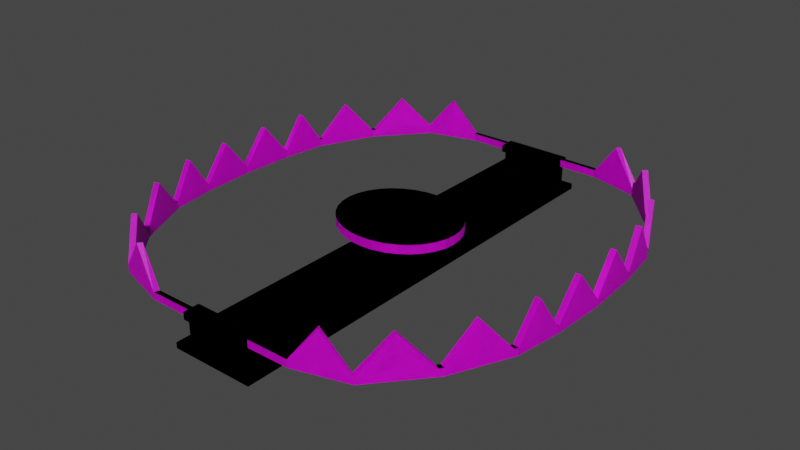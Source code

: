 # Source: trampa.blend  (saved by Blender 3.1.7; exported with 4.5.12 LTS)
import bpy
from mathutils import Matrix  # noqa: F401  (used for matrix-valued properties, if any)

bpy.ops.wm.read_factory_settings(use_empty=True)
scene = bpy.context.scene
scene.name = 'Scene'

# ---- collections
col_collection = bpy.data.collections.new('Collection'); scene.collection.children.link(col_collection)

# ---- images (referenced by path relative to the original .blend; pixels are not part of the script)
import os
ASSET_DIR = os.environ.get("B2B_ASSET_DIR", "")  # directory of the original .blend (textures are referenced by path, not embedded)
HERE = os.path.dirname(os.path.abspath(__file__))  # packed textures are extracted next to this script under _unpacked/

def load_image(name, relpath, width, height, colorspace="sRGB"):
    """Load a texture the original file referenced (path relative to the .blend, or extracted next to this script)."""
    p = next((c for c in (os.path.join(HERE, relpath), os.path.join(ASSET_DIR, relpath)) if relpath and os.path.exists(c)), "")
    if p:
        img = bpy.data.images.load(p, check_existing=True)
        img.name = name
    else:  # same state as the original file: an image datablock whose file is absent (Cycles renders it pink)
        img = bpy.data.images.new(name, width, height)
        img.source = "FILE"
        img.filepath = "//" + (relpath or name)
    img.colorspace_settings.name = colorspace
    return img
img_lh8ythvm_png = load_image('lH8yTHvm.png', 'lH8yTHvm.png', 1024, 1024, 'sRGB')

# ---- materials (node trees are filled in below, after node groups)
mat_material_001 = bpy.data.materials.new('Material.001')
mat_material_001.use_transparent_shadow = False

# ---- material node trees
mat_material_001.use_nodes = True; mat_material_001.node_tree.nodes.clear()
_N = mat_material_001.node_tree.nodes; _L = mat_material_001.node_tree.links
n0 = _N.new('ShaderNodeBsdfPrincipled'); n0.name = 'Principled BSDF'; n0.location = (10, 300)
n0.distribution = 'GGX'
n0.subsurface_method = 'RANDOM_WALK_SKIN'
n0.inputs[3].default_value = 1.45
n0.inputs[27].default_value = (0.0, 0.0, 0.0, 1.0)
n0.inputs[28].default_value = 1.0
n1 = _N.new('ShaderNodeOutputMaterial'); n1.name = 'Material Output'; n1.location = (300, 300)
n2 = _N.new('ShaderNodeTexImage'); n2.name = 'Image Texture'; n2.location = (-280, 280)
n2.image = img_lh8ythvm_png
n2.interpolation = 'Closest'
_L.new(n0.outputs[0], n1.inputs[0])
_L.new(n2.outputs[0], n0.inputs[0])
n1.is_active_output = True

# ---- world
world_world = bpy.data.worlds.new('World'); scene.world = world_world
world_world.use_nodes = True; world_world.node_tree.nodes.clear()
_N = world_world.node_tree.nodes; _L = world_world.node_tree.links
n0 = _N.new('ShaderNodeOutputWorld'); n0.name = 'World Output'; n0.location = (300, 300)
n1 = _N.new('ShaderNodeBackground'); n1.name = 'Background'; n1.location = (10, 300)
n1.inputs[0].default_value = (0.05088, 0.05088, 0.05088, 1.0)
_L.new(n1.outputs[0], n0.inputs[0])
n0.is_active_output = True
world_world.color = (0.05088, 0.05088, 0.05088)
world_world.use_sun_shadow = False
world_world.sun_shadow_jitter_overblur = 0.0

# ---- meshes
me_cube_001 = bpy.data.meshes.new('Cube.001')
me_cube_001.from_pydata([(1.0, 1.0, -1.0), (1.0, 1.0, 1.0), (1.0, 0.9615, -1.0), (1.0, 0.9615, 1.0), (1.0, 0.9395, -1.0), (1.0, 0.9395, 1.0), (0.8238, 1.0, 1.0), (0.8238, 0.9615, 1.0), (0.8238, 0.9395, 1.0), (0.8238, 1.0, -1.0), (0.8238, 0.9615, -1.0), (0.8238, 0.9395, -1.0), (0.8238, 0.9615, 8.777), (0.8238, 0.9395, 8.777), (0.8238, 0.9615, 11.38), (0.8238, 0.9395, 11.38), (0.2826, 1.0, -1.0), (0.2826, 0.9615, -1.0), (0.2826, 0.9395, -1.0), (0.2826, 1.0, 1.0), (0.2826, 0.9615, 1.0), (0.2826, 0.9395, 1.0), (0.2826, 0.9615, 8.777), (0.2826, 0.9395, 8.777), (0.2826, 0.9615, 11.38), (0.2826, 0.9395, 11.38), (0.0, 0.2367, 11.54), (0.0, 0.2367, 11.38), (0.2913, 0.2322, 11.54), (0.2913, 0.2322, 11.38), (0.5713, 0.2187, 11.54), (0.5713, 0.2187, 11.38), (0.8294, 0.1968, 11.54), (0.8294, 0.1968, 11.38), (1.056, 0.1674, 11.54), (1.056, 0.1674, 11.38), (1.241, 0.1315, 11.54), (1.241, 0.1315, 11.38), (1.379, 0.0906, 11.54), (1.379, 0.0906, 11.38), (1.464, 0.04619, 11.54), (1.464, 0.04619, 11.38), (1.493, 0.0, 11.54), (1.493, 0.0, 11.38), (0.8238, 0.9395, 8.282), (0.8238, 0.9615, 8.282), (0.2826, 0.9615, 8.282), (0.2826, 0.9395, 8.282), (0.0, 1.0, -1.0), (0.0, 0.9615, -1.0), (0.0, 0.9395, -1.0), (0.0, 1.0, 1.0), (0.0, 0.9615, 1.0), (0.0, 0.9395, 1.0), (0.0, 0.9615, 8.777), (0.0, 0.9395, 8.777), (0.0, 0.9615, 11.38), (0.0, 0.9395, 11.38), (0.0, 0.9395, 8.282), (0.0, 0.9615, 8.282), (1.0, 0.0, 1.0), (1.0, 0.0, -1.0), (0.8238, 0.0, 1.0), (0.8238, 0.0, -1.0), (0.2826, 0.0, -1.0), (0.2826, 0.0, 1.0), (0.2826, 0.0, 8.777), (0.2826, 0.0, 11.38), (0.2913, 0.2322, 11.39), (0.0, 0.0, 11.38), (0.0, 0.0, 8.777), (0.0, 0.0, 1.0), (0.0, 0.0, -1.0), (1.84, 0.961, 8.777), (1.797, 0.94, 8.777), (1.84, 0.961, 11.38), (1.797, 0.94, 11.38), (3.111, 0.894, 8.777), (3.001, 0.8807, 8.777), (3.111, 0.894, 11.38), (3.001, 0.8807, 11.38), (4.081, 0.6912, 8.777), (3.97, 0.6779, 8.777), (4.081, 0.6912, 11.38), (3.97, 0.6779, 11.38), (4.155, 0.6751, 8.777), (4.026, 0.6668, 8.777), (4.155, 0.6751, 11.38), (4.026, 0.6668, 11.38), (4.744, 0.4459, 8.777), (4.615, 0.4376, 8.777), (4.744, 0.4459, 11.38), (4.615, 0.4376, 11.38), (4.783, 0.4297, 8.777), (4.645, 0.4269, 8.777), (4.783, 0.4297, 11.38), (4.645, 0.4269, 11.38), (4.934, 0.2386, 8.777), (4.796, 0.2358, 8.777), (4.934, 0.2386, 11.38), (4.796, 0.2358, 11.38), (4.939, 0.232, 8.777), (4.8, 0.2312, 8.777), (4.939, 0.232, 11.38), (4.8, 0.2312, 11.38), (4.996, 0.0, 8.777), (4.857, 0.0, 8.777), (4.996, 0.0, 11.38), (4.857, 0.0, 11.38), (4.859, 0.3331, 23.06), (4.859, 0.3331, 8.777), (4.721, 0.3304, 8.777), (4.721, 0.3304, 23.06), (4.321, 0.5522, 8.777), (4.321, 0.5522, 23.06), (4.449, 0.5605, 23.06), (4.449, 0.5605, 8.777), (4.829, 0.1156, 8.777), (4.829, 0.1156, 23.06), (4.967, 0.116, 23.06), (4.967, 0.116, 8.777), (3.485, 0.7793, 23.06), (3.596, 0.7926, 23.06), (3.596, 0.7926, 8.777), (3.485, 0.7793, 8.777), (2.469, 0.9278, 23.06), (2.469, 0.9278, 8.777), (2.393, 0.9107, 8.777), (2.393, 0.9107, 23.06), (0.2826, 0.9813, 8.777), (0.8238, 0.9813, 8.777), (0.2826, 0.9813, 11.38), (0.8238, 0.9813, 11.38), (0.0, 0.9813, 8.777), (0.0, 0.9813, 11.38), (0.2826, 0.9122, 8.777), (0.8238, 0.9122, 8.777), (0.2826, 0.9122, 11.38), (0.8238, 0.9122, 11.38), (0.0, 0.9615, 10.54), (0.2826, 0.9615, 10.54), (0.0, 0.9395, 10.54), (0.2826, 0.9395, 10.54), (0.4744, 1.0, 1.0), (0.4744, 0.9615, 1.0), (0.4744, 0.9395, 1.0), (0.4744, 0.9615, 8.777), (0.4744, 0.9395, 8.777), (0.4744, 0.9615, 11.38), (0.4744, 0.9395, 11.38), (0.4744, 1.0, -1.0), (0.4744, 0.9615, -1.0), (0.4744, 0.9395, -1.0), (0.4744, 0.9615, 8.282), (0.4744, 0.9395, 8.282), (0.4744, 0.9122, 8.777), (0.4744, 0.0, -1.0), (0.4744, 0.0, 1.0), (0.4744, 0.9813, 8.777), (0.4744, 0.9813, 11.38), (0.4744, 0.9122, 11.38), (0.3748, 1.0, -1.0), (0.3748, 0.9615, -1.0), (0.3748, 0.9395, -1.0), (0.3748, 0.9395, 8.282), (0.3748, 0.0, -1.0), (0.3748, 1.0, 1.0), (0.3748, 0.9615, 1.0), (0.3748, 0.9395, 1.0), (0.3748, 0.9615, 8.777), (0.3748, 0.9395, 8.777), (0.3748, 0.9615, 11.38), (0.3748, 0.9395, 11.38), (0.3748, 0.9615, 8.282), (0.3748, 0.9122, 8.777), (0.3748, 0.0, 1.0), (0.3748, 0.9813, 8.777), (0.3748, 0.9813, 11.38), (0.3748, 0.9122, 11.38), (0.8238, 0.9615, 9.587), (0.8238, 0.9615, 10.45), (0.8238, 0.9395, 10.45), (0.8238, 0.9395, 9.587), (0.2826, 0.9395, 9.587), (0.2826, 0.9395, 10.45), (0.2826, 0.0, 10.45), (0.2826, 0.0, 9.587), (1.84, 0.961, 9.587), (1.84, 0.961, 10.45), (1.797, 0.94, 10.45), (1.797, 0.94, 9.587), (3.111, 0.894, 9.587), (3.111, 0.894, 10.45), (3.001, 0.8807, 10.45), (3.001, 0.8807, 9.587), (4.081, 0.6912, 9.587), (4.081, 0.6912, 10.45), (3.97, 0.6779, 10.45), (3.97, 0.6779, 9.587), (4.155, 0.6751, 9.587), (4.155, 0.6751, 10.45), (4.026, 0.6668, 10.45), (4.026, 0.6668, 9.587), (4.744, 0.4459, 9.587), (4.744, 0.4459, 10.45), (4.615, 0.4376, 10.45), (4.615, 0.4376, 9.587), (4.783, 0.4297, 9.587), (4.783, 0.4297, 10.45), (4.645, 0.4269, 10.45), (4.645, 0.4269, 9.587), (4.934, 0.2386, 9.587), (4.934, 0.2386, 10.45), (4.796, 0.2358, 10.45), (4.796, 0.2358, 9.587), (4.939, 0.232, 9.587), (4.939, 0.232, 10.45), (4.8, 0.2312, 10.45), (4.8, 0.2312, 9.587), (4.996, 0.0, 9.587), (4.996, 0.0, 10.45), (4.857, 0.0, 10.45), (4.857, 0.0, 9.587), (4.721, 0.3304, 13.22), (4.721, 0.3304, 17.98), (4.859, 0.3331, 17.98), (4.859, 0.3331, 13.22), (4.449, 0.5605, 17.98), (4.449, 0.5605, 13.22), (4.321, 0.5522, 13.22), (4.321, 0.5522, 17.98), (4.967, 0.116, 17.98), (4.967, 0.116, 13.22), (4.829, 0.1156, 13.22), (4.829, 0.1156, 17.98), (3.485, 0.7793, 13.22), (3.485, 0.7793, 17.98), (3.596, 0.7926, 17.98), (3.596, 0.7926, 13.22), (2.393, 0.9107, 13.22), (2.393, 0.9107, 17.98), (2.469, 0.9278, 17.98), (2.469, 0.9278, 13.22), (0.8238, 0.9813, 9.587), (0.8238, 0.9813, 10.45), (0.2826, 0.9813, 9.587), (0.2826, 0.9813, 10.45), (0.0, 0.9813, 9.587), (0.0, 0.9813, 10.45), (0.8238, 0.9122, 10.45), (0.8238, 0.9122, 9.587), (0.2826, 0.9122, 9.587), (0.2826, 0.9122, 10.45), (0.4744, 0.9122, 9.587), (0.4744, 0.9122, 10.45), (0.4744, 0.9813, 9.587), (0.4744, 0.9813, 10.45), (0.3748, 0.9122, 9.587), (0.3748, 0.9122, 10.45), (0.3748, 0.9813, 9.587), (0.3748, 0.9813, 10.45), (0.2826, 0.9913, 9.587), (0.2826, 0.9913, 10.45), (0.3748, 0.9913, 9.587), (0.3748, 0.9913, 10.45), (0.2826, 0.9975, 9.587), (0.2826, 0.9975, 10.45), (0.3748, 0.9975, 9.587), (0.3748, 0.9975, 10.45), (0.0, 0.2367, 14.52), (0.2913, 0.2322, 14.52), (0.5713, 0.2187, 14.52), (0.8294, 0.1968, 14.52), (1.056, 0.1674, 14.52), (1.241, 0.1315, 14.52), (1.379, 0.0906, 14.52), (1.464, 0.04619, 14.52), (1.493, 0.0, 14.52), (0.0, 0.0, 14.52), (0.0, 0.2367, 11.39), (0.5713, 0.2187, 11.39), (0.8294, 0.1968, 11.39), (1.056, 0.1674, 11.39), (1.241, 0.1315, 11.39), (1.379, 0.0906, 11.39), (1.464, 0.04619, 11.39), (1.493, 0.0, 11.39), (0.0, 0.0, 11.39)], [], [(9, 6, 1, 0), (9, 0, 2, 10), (0, 1, 3, 2), (10, 2, 4, 11), (2, 3, 5, 4), (154, 44, 13, 147), (1, 6, 7, 3), (3, 7, 8, 5), (151, 10, 11, 152), (150, 9, 10, 151), (150, 143, 6, 9), (181, 15, 138, 249), (182, 13, 74, 190), (44, 45, 12, 13), (56, 24, 131, 134), (171, 24, 25, 172), (173, 46, 22, 169), (48, 51, 19, 16), (48, 16, 17, 49), (49, 17, 18, 50), (166, 19, 20, 167), (58, 47, 23, 55), (26, 27, 29, 28), (28, 29, 31, 30), (30, 31, 33, 32), (32, 33, 35, 34), (34, 35, 37, 36), (36, 37, 39, 38), (38, 39, 41, 40), (40, 41, 43, 42), (53, 21, 47, 58), (167, 20, 46, 173), (8, 7, 45, 44), (145, 8, 44, 154), (24, 56, 139, 140), (169, 22, 129, 176), (46, 59, 54, 22), (20, 52, 59, 46), (19, 51, 52, 20), (35, 33, 281, 282), (28, 30, 271, 270), (25, 57, 69, 67), (55, 23, 66, 70), (184, 25, 67, 185), (21, 53, 71, 65), (50, 18, 64, 72), (152, 11, 63, 156), (168, 21, 65, 175), (11, 4, 61, 63), (4, 5, 60, 61), (5, 8, 62, 60), (241, 125, 79, 192), (14, 15, 76, 75), (180, 14, 75, 188), (13, 12, 73, 74), (122, 121, 84, 83), (127, 126, 77, 78), (239, 127, 78, 194), (125, 128, 80, 79), (196, 83, 87, 200), (237, 122, 83, 196), (124, 123, 81, 82), (235, 124, 82, 198), (229, 113, 90, 206), (82, 81, 85, 86), (198, 82, 86, 202), (83, 84, 88, 87), (204, 91, 95, 208), (115, 114, 92, 91), (227, 115, 91, 204), (113, 116, 89, 90), (225, 109, 99, 212), (90, 89, 93, 94), (206, 90, 94, 210), (91, 92, 96, 95), (214, 98, 102, 218), (111, 110, 97, 98), (223, 111, 98, 214), (109, 112, 100, 99), (233, 117, 106, 222), (99, 100, 104, 103), (212, 99, 103, 216), (98, 97, 101, 102), (221, 220, 107, 108), (119, 118, 108, 107), (231, 119, 107, 220), (117, 120, 105, 106), (95, 96, 112, 109), (210, 94, 111, 223), (94, 93, 110, 111), (208, 95, 109, 225), (86, 85, 116, 113), (200, 87, 115, 227), (87, 88, 114, 115), (202, 86, 113, 229), (102, 101, 120, 117), (216, 103, 119, 231), (103, 104, 118, 119), (218, 102, 117, 233), (194, 78, 124, 235), (78, 77, 123, 124), (192, 79, 122, 237), (79, 80, 121, 122), (75, 76, 128, 125), (190, 74, 127, 239), (74, 73, 126, 127), (188, 75, 125, 241), (260, 246, 131, 177), (246, 248, 134, 131), (148, 14, 132, 159), (22, 54, 133, 129), (179, 12, 130, 243), (254, 249, 138, 160), (147, 13, 136, 155), (183, 23, 135, 251), (172, 25, 137, 178), (140, 139, 141, 142), (25, 24, 140, 142), (57, 25, 142, 141), (15, 149, 160, 138), (170, 147, 155, 174), (258, 254, 160, 178), (171, 148, 159, 177), (244, 256, 159, 132), (8, 145, 157, 62), (163, 152, 156, 165), (12, 146, 158, 130), (168, 145, 154, 164), (7, 144, 153, 45), (6, 143, 144, 7), (45, 153, 146, 12), (14, 148, 149, 15), (161, 166, 143, 150), (161, 150, 151, 162), (162, 151, 152, 163), (164, 154, 147, 170), (47, 164, 170, 23), (17, 162, 163, 18), (16, 161, 162, 17), (16, 19, 166, 161), (21, 168, 164, 47), (18, 163, 165, 64), (24, 171, 177, 131), (252, 258, 178, 137), (23, 170, 174, 135), (149, 172, 178, 160), (256, 260, 177, 159), (145, 168, 175, 157), (146, 169, 176, 158), (144, 167, 173, 153), (143, 166, 167, 144), (153, 173, 169, 146), (148, 171, 172, 149), (158, 176, 259, 255), (255, 259, 260, 256), (135, 174, 257, 251), (251, 257, 258, 252), (130, 158, 255, 243), (243, 255, 256, 244), (174, 155, 253, 257), (257, 253, 254, 258), (25, 184, 252, 137), (184, 183, 251, 252), (155, 136, 250, 253), (253, 250, 249, 254), (14, 180, 244, 132), (180, 179, 243, 244), (129, 133, 247, 245), (245, 247, 248, 246), (176, 129, 245, 259), (259, 245, 261, 263), (73, 187, 242, 126), (187, 188, 241, 242), (76, 189, 240, 128), (189, 190, 239, 240), (77, 191, 238, 123), (191, 192, 237, 238), (80, 193, 236, 121), (193, 194, 235, 236), (104, 217, 234, 118), (217, 218, 233, 234), (101, 215, 232, 120), (215, 216, 231, 232), (88, 201, 230, 114), (201, 202, 229, 230), (85, 199, 228, 116), (199, 200, 227, 228), (93, 207, 226, 110), (207, 208, 225, 226), (96, 209, 224, 112), (209, 210, 223, 224), (120, 232, 219, 105), (232, 231, 220, 219), (106, 105, 219, 222), (222, 219, 220, 221), (97, 211, 215, 101), (211, 212, 216, 215), (118, 234, 221, 108), (234, 233, 222, 221), (112, 224, 213, 100), (224, 223, 214, 213), (100, 213, 217, 104), (213, 214, 218, 217), (92, 205, 209, 96), (205, 206, 210, 209), (110, 226, 211, 97), (226, 225, 212, 211), (116, 228, 203, 89), (228, 227, 204, 203), (89, 203, 207, 93), (203, 204, 208, 207), (84, 197, 201, 88), (197, 198, 202, 201), (114, 230, 205, 92), (230, 229, 206, 205), (121, 236, 197, 84), (236, 235, 198, 197), (123, 238, 195, 81), (238, 237, 196, 195), (81, 195, 199, 85), (195, 196, 200, 199), (128, 240, 193, 80), (240, 239, 194, 193), (12, 179, 187, 73), (179, 180, 188, 187), (126, 242, 191, 77), (242, 241, 192, 191), (23, 183, 186, 66), (183, 184, 185, 186), (15, 181, 189, 76), (181, 182, 190, 189), (13, 182, 250, 136), (182, 181, 249, 250), (263, 261, 265, 267), (260, 259, 263, 264), (246, 260, 264, 262), (245, 246, 262, 261), (267, 265, 266, 268), (261, 262, 266, 265), (262, 264, 268, 266), (264, 263, 267, 268), (269, 270, 271, 272, 273, 274, 275, 276, 277, 278), (40, 42, 277, 276), (38, 40, 276, 275), (36, 38, 275, 274), (34, 36, 274, 273), (32, 34, 273, 272), (26, 28, 270, 269), (30, 32, 272, 271), (68, 279, 287, 286, 285, 284, 283, 282, 281, 280), (29, 27, 279, 68), (33, 31, 280, 281), (31, 29, 68, 280), (43, 41, 285, 286), (41, 39, 284, 285), (39, 37, 283, 284), (37, 35, 282, 283)])
_uv = me_cube_001.uv_layers.new(name='UVMap')
_uv.uv.foreach_set('vector', [0.308, 0.9431, 0.3026, 0.9431, 0.3026, 0.9426, 0.308, 0.9426, 0.3084, 0.9426, 0.308, 0.9426, 0.308, 0.9425, 0.3084, 0.9425, 0.308, 0.9426, 0.3026, 0.9426, 0.3026, 0.9425, 0.308, 0.9425, 0.3084, 0.9425, 0.308, 0.9425, 0.308, 0.9425, 0.3084, 0.9425, 0.308, 0.9425, 0.3026, 0.9425, 0.3026, 0.9425, 0.308, 0.9425, 0.3012, 0.9425, 0.3022, 0.9425, 0.3022, 0.9425, 0.3012, 0.9425, 0.3026, 0.9426, 0.3022, 0.9426, 0.3022, 0.9425, 0.3026, 0.9425, 0.3026, 0.9425, 0.3022, 0.9425, 0.3022, 0.9425, 0.3026, 0.9425, 0.3093, 0.9425, 0.3084, 0.9425, 0.3084, 0.9425, 0.3093, 0.9425, 0.3093, 0.9426, 0.3084, 0.9426, 0.3084, 0.9425, 0.3093, 0.9425, 0.308, 0.944, 0.3026, 0.944, 0.3026, 0.9431, 0.308, 0.9431, 0.3022, 0.9425, 0.3022, 0.9425, 0.3022, 0.9425, 0.3022, 0.9425, 0.3022, 0.9425, 0.3022, 0.9425, 0.3022, 0.9425, 0.3022, 0.9425, 0.3022, 0.9425, 0.3022, 0.9425, 0.3022, 0.9425, 0.3022, 0.9425, 0.3, 0.9425, 0.3007, 0.9425, 0.3007, 0.9425, 0.3, 0.9425, 0.301, 0.9425, 0.3007, 0.9425, 0.3007, 0.9425, 0.301, 0.9425, 0.301, 0.9425, 0.3007, 0.9425, 0.3007, 0.9425, 0.301, 0.9425, 0.308, 0.9453, 0.3026, 0.9453, 0.3026, 0.9445, 0.308, 0.9445, 0.3106, 0.9426, 0.3099, 0.9426, 0.3099, 0.9425, 0.3106, 0.9425, 0.3106, 0.9425, 0.3099, 0.9425, 0.3099, 0.9425, 0.3106, 0.9425, 0.301, 0.9426, 0.3007, 0.9426, 0.3007, 0.9425, 0.301, 0.9425, 0.3, 0.9425, 0.3007, 0.9425, 0.3007, 0.9425, 0.3, 0.9425, 0.2947, 0.9426, 0.2947, 0.932, 0.2953, 0.932, 0.2953, 0.9426, 0.2953, 0.9426, 0.2953, 0.932, 0.296, 0.932, 0.296, 0.9426, 0.296, 0.9426, 0.296, 0.932, 0.2967, 0.932, 0.2967, 0.9426, 0.2967, 0.9426, 0.2967, 0.932, 0.2973, 0.932, 0.2973, 0.9426, 0.2973, 0.9426, 0.2973, 0.932, 0.298, 0.932, 0.298, 0.9426, 0.298, 0.9426, 0.298, 0.932, 0.2987, 0.932, 0.2987, 0.9426, 0.2987, 0.9426, 0.2987, 0.932, 0.2993, 0.932, 0.2993, 0.9426, 0.2993, 0.9426, 0.2993, 0.932, 0.3, 0.932, 0.3, 0.9426, 0.3, 0.9425, 0.3007, 0.9425, 0.3007, 0.9425, 0.3, 0.9425, 0.301, 0.9425, 0.3007, 0.9425, 0.3007, 0.9425, 0.301, 0.9425, 0.3022, 0.9425, 0.3022, 0.9425, 0.3022, 0.9425, 0.3022, 0.9425, 0.3012, 0.9425, 0.3022, 0.9425, 0.3022, 0.9425, 0.3012, 0.9425, 0.3007, 0.9425, 0.3, 0.9425, 0.3, 0.9425, 0.3007, 0.9425, 0.301, 0.9425, 0.3007, 0.9425, 0.3007, 0.9425, 0.301, 0.9425, 0.3007, 0.9425, 0.3, 0.9425, 0.3, 0.9425, 0.3007, 0.9425, 0.3007, 0.9425, 0.3, 0.9425, 0.3, 0.9425, 0.3007, 0.9425, 0.3007, 0.9426, 0.3, 0.9426, 0.3, 0.9425, 0.3007, 0.9425, 0.2973, 0.932, 0.2967, 0.932, 0.2967, 0.932, 0.2973, 0.932, 0.2953, 0.9426, 0.296, 0.9426, 0.296, 0.9426, 0.2953, 0.9426, 0.3007, 0.9425, 0.3, 0.9425, 0.3, 0.9425, 0.3007, 0.9425, 0.3, 0.9425, 0.3007, 0.9425, 0.3007, 0.9425, 0.3, 0.9425, 0.3007, 0.9425, 0.3007, 0.9425, 0.3007, 0.9425, 0.3007, 0.9425, 0.3007, 0.9425, 0.3, 0.9425, 0.3, 0.94, 0.3007, 0.94, 0.3106, 0.9425, 0.3099, 0.9425, 0.3099, 0.94, 0.3106, 0.94, 0.3093, 0.9425, 0.3084, 0.9425, 0.3084, 0.94, 0.3093, 0.94, 0.301, 0.9425, 0.3007, 0.9425, 0.3007, 0.94, 0.301, 0.94, 0.3084, 0.9425, 0.308, 0.9425, 0.308, 0.94, 0.3084, 0.94, 0.308, 0.9425, 0.3026, 0.9425, 0.3026, 0.94, 0.308, 0.94, 0.3026, 0.9425, 0.3022, 0.9425, 0.3022, 0.94, 0.3026, 0.94, 0.3022, 0.9425, 0.3022, 0.9425, 0.3022, 0.9425, 0.3022, 0.9425, 0.3022, 0.9425, 0.3022, 0.9425, 0.3022, 0.9425, 0.3022, 0.9425, 0.3022, 0.9425, 0.3022, 0.9425, 0.3022, 0.9425, 0.3022, 0.9425, 0.3022, 0.9425, 0.3022, 0.9425, 0.3022, 0.9425, 0.3022, 0.9425, 0.3022, 0.9425, 0.3022, 0.9425, 0.3022, 0.9425, 0.3022, 0.9425, 0.3022, 0.9425, 0.3022, 0.9425, 0.3022, 0.9425, 0.3022, 0.9425, 0.3022, 0.9425, 0.3022, 0.9425, 0.3022, 0.9425, 0.3022, 0.9425, 0.3022, 0.9425, 0.3022, 0.9425, 0.3022, 0.9425, 0.3022, 0.9425, 0.3022, 0.9425, 0.3022, 0.9425, 0.3022, 0.9425, 0.3022, 0.9425, 0.3022, 0.9425, 0.3022, 0.9425, 0.3022, 0.9425, 0.3022, 0.9425, 0.3022, 0.9425, 0.3022, 0.9425, 0.3022, 0.9425, 0.3022, 0.9425, 0.3022, 0.9425, 0.3022, 0.9425, 0.3022, 0.9425, 0.3022, 0.9425, 0.3022, 0.9425, 0.3022, 0.9425, 0.3022, 0.9425, 0.3022, 0.9425, 0.3022, 0.9425, 0.3022, 0.9425, 0.3022, 0.9425, 0.3022, 0.9425, 0.3022, 0.9425, 0.3022, 0.9425, 0.3022, 0.9425, 0.3022, 0.9425, 0.3022, 0.9425, 0.3022, 0.9425, 0.3022, 0.9425, 0.3022, 0.9425, 0.3022, 0.9425, 0.3022, 0.9425, 0.3022, 0.9425, 0.3022, 0.9425, 0.3022, 0.9425, 0.3022, 0.9425, 0.3022, 0.9425, 0.3022, 0.9425, 0.3022, 0.9425, 0.3022, 0.9425, 0.3022, 0.9425, 0.3022, 0.9425, 0.3022, 0.9425, 0.3022, 0.9425, 0.3022, 0.9425, 0.3022, 0.9425, 0.3022, 0.9425, 0.3022, 0.9425, 0.3022, 0.9425, 0.3022, 0.9425, 0.3022, 0.9425, 0.3022, 0.9425, 0.3022, 0.9425, 0.3022, 0.9425, 0.3022, 0.9425, 0.3022, 0.9425, 0.3022, 0.9425, 0.3022, 0.9425, 0.3022, 0.9425, 0.3022, 0.9425, 0.3022, 0.9425, 0.3022, 0.9425, 0.3022, 0.9425, 0.3022, 0.9425, 0.3022, 0.9425, 0.3022, 0.9425, 0.3022, 0.9425, 0.3022, 0.9425, 0.3022, 0.9425, 0.3022, 0.9425, 0.3022, 0.9425, 0.3022, 0.9425, 0.3022, 0.9425, 0.3022, 0.9425, 0.3022, 0.9425, 0.3022, 0.9425, 0.3022, 0.9425, 0.3022, 0.9425, 0.3022, 0.9425, 0.3022, 0.9425, 0.3022, 0.9425, 0.3022, 0.9425, 0.3022, 0.9425, 0.3022, 0.9425, 0.3022, 0.9425, 0.3022, 0.9425, 0.3022, 0.9425, 0.3022, 0.9425, 0.3022, 0.9425, 0.3022, 0.9425, 0.3022, 0.9425, 0.3022, 0.9425, 0.3022, 0.9425, 0.3022, 0.9425, 0.3022, 0.9425, 0.3022, 0.9425, 0.3022, 0.9425, 0.3022, 0.9425, 0.3022, 0.9425, 0.3022, 0.9425, 0.3022, 0.9425, 0.3022, 0.9425, 0.3022, 0.9425, 0.3022, 0.9425, 0.3022, 0.9425, 0.3022, 0.9425, 0.3022, 0.9425, 0.3022, 0.9425, 0.3022, 0.9425, 0.3022, 0.9425, 0.3022, 0.9425, 0.3022, 0.9425, 0.3022, 0.9425, 0.3022, 0.9425, 0.3022, 0.9425, 0.3022, 0.9425, 0.3022, 0.9425, 0.3022, 0.9425, 0.3022, 0.9425, 0.3022, 0.9425, 0.3022, 0.9425, 0.3022, 0.9425, 0.3022, 0.9425, 0.3022, 0.9425, 0.3022, 0.9425, 0.3022, 0.9425, 0.3022, 0.9425, 0.3022, 0.9425, 0.3022, 0.9425, 0.3022, 0.9425, 0.3022, 0.9425, 0.3022, 0.9425, 0.3022, 0.9425, 0.3022, 0.9425, 0.3022, 0.9425, 0.3022, 0.9425, 0.3022, 0.9425, 0.3022, 0.9425, 0.3022, 0.9425, 0.3022, 0.9425, 0.3022, 0.9425, 0.3022, 0.9425, 0.3022, 0.9425, 0.3022, 0.9425, 0.3022, 0.9425, 0.3022, 0.9425, 0.3022, 0.9425, 0.3022, 0.9425, 0.3022, 0.9425, 0.3022, 0.9425, 0.3022, 0.9425, 0.3022, 0.9425, 0.3022, 0.9425, 0.3022, 0.9425, 0.3022, 0.9425, 0.3022, 0.9425, 0.3022, 0.9425, 0.3022, 0.9425, 0.3022, 0.9425, 0.3022, 0.9425, 0.3022, 0.9425, 0.3022, 0.9425, 0.3022, 0.9425, 0.3022, 0.9425, 0.3022, 0.9425, 0.3022, 0.9425, 0.3022, 0.9425, 0.3022, 0.9425, 0.3022, 0.9425, 0.3022, 0.9425, 0.3022, 0.9425, 0.3022, 0.9425, 0.3022, 0.9425, 0.3022, 0.9425, 0.3022, 0.9425, 0.3022, 0.9425, 0.3022, 0.9425, 0.3022, 0.9425, 0.3022, 0.9425, 0.3022, 0.9425, 0.3022, 0.9425, 0.3022, 0.9425, 0.3022, 0.9425, 0.3022, 0.9425, 0.3022, 0.9425, 0.3022, 0.9425, 0.3022, 0.9425, 0.3022, 0.9425, 0.3022, 0.9425, 0.3022, 0.9425, 0.301, 0.9425, 0.3007, 0.9425, 0.3007, 0.9425, 0.301, 0.9425, 0.3007, 0.9425, 0.3, 0.9425, 0.3, 0.9425, 0.3007, 0.9425, 0.3012, 0.9425, 0.3022, 0.9425, 0.3022, 0.9425, 0.3012, 0.9425, 0.3007, 0.9425, 0.3, 0.9425, 0.3, 0.9425, 0.3007, 0.9425, 0.3022, 0.9425, 0.3022, 0.9425, 0.3022, 0.9425, 0.3022, 0.9425, 0.3012, 0.9425, 0.3022, 0.9425, 0.3022, 0.9425, 0.3012, 0.9425, 0.3012, 0.9425, 0.3022, 0.9425, 0.3022, 0.9425, 0.3012, 0.9425, 0.3007, 0.9425, 0.3007, 0.9425, 0.3007, 0.9425, 0.3007, 0.9425, 0.301, 0.9425, 0.3007, 0.9425, 0.3007, 0.9425, 0.301, 0.9425, 0.3007, 0.9425, 0.3, 0.9425, 0.3, 0.9425, 0.3007, 0.9425, 0.3007, 0.9425, 0.3007, 0.9425, 0.3007, 0.9425, 0.3007, 0.9425, 0.3, 0.9425, 0.3007, 0.9425, 0.3007, 0.9425, 0.3, 0.9425, 0.3022, 0.9425, 0.3012, 0.9425, 0.3012, 0.9425, 0.3022, 0.9425, 0.301, 0.9425, 0.3012, 0.9425, 0.3012, 0.9425, 0.301, 0.9425, 0.301, 0.9425, 0.3012, 0.9425, 0.3012, 0.9425, 0.301, 0.9425, 0.301, 0.9425, 0.3012, 0.9425, 0.3012, 0.9425, 0.301, 0.9425, 0.3022, 0.9425, 0.3012, 0.9425, 0.3012, 0.9425, 0.3022, 0.9425, 0.3022, 0.9425, 0.3012, 0.9425, 0.3012, 0.94, 0.3022, 0.94, 0.3096, 0.9425, 0.3093, 0.9425, 0.3093, 0.94, 0.3096, 0.94, 0.3022, 0.9425, 0.3012, 0.9425, 0.3012, 0.9425, 0.3022, 0.9425, 0.301, 0.9425, 0.3012, 0.9425, 0.3012, 0.9425, 0.301, 0.9425, 0.3022, 0.9425, 0.3012, 0.9425, 0.3012, 0.9425, 0.3022, 0.9425, 0.3022, 0.9426, 0.3012, 0.9426, 0.3012, 0.9425, 0.3022, 0.9425, 0.3022, 0.9425, 0.3012, 0.9425, 0.3012, 0.9425, 0.3022, 0.9425, 0.3022, 0.9425, 0.3012, 0.9425, 0.3012, 0.9425, 0.3022, 0.9425, 0.308, 0.9443, 0.3026, 0.9443, 0.3026, 0.944, 0.308, 0.944, 0.3096, 0.9426, 0.3093, 0.9426, 0.3093, 0.9425, 0.3096, 0.9425, 0.3096, 0.9425, 0.3093, 0.9425, 0.3093, 0.9425, 0.3096, 0.9425, 0.301, 0.9425, 0.3012, 0.9425, 0.3012, 0.9425, 0.301, 0.9425, 0.3007, 0.9425, 0.301, 0.9425, 0.301, 0.9425, 0.3007, 0.9425, 0.3099, 0.9425, 0.3096, 0.9425, 0.3096, 0.9425, 0.3099, 0.9425, 0.3099, 0.9426, 0.3096, 0.9426, 0.3096, 0.9425, 0.3099, 0.9425, 0.308, 0.9445, 0.3026, 0.9445, 0.3026, 0.9443, 0.308, 0.9443, 0.3007, 0.9425, 0.301, 0.9425, 0.301, 0.9425, 0.3007, 0.9425, 0.3099, 0.9425, 0.3096, 0.9425, 0.3096, 0.94, 0.3099, 0.94, 0.3007, 0.9425, 0.301, 0.9425, 0.301, 0.9425, 0.3007, 0.9425, 0.3007, 0.9425, 0.301, 0.9425, 0.301, 0.9425, 0.3007, 0.9425, 0.3007, 0.9425, 0.301, 0.9425, 0.301, 0.9425, 0.3007, 0.9425, 0.3012, 0.9425, 0.301, 0.9425, 0.301, 0.9425, 0.3012, 0.9425, 0.3012, 0.9425, 0.301, 0.9425, 0.301, 0.9425, 0.3012, 0.9425, 0.3012, 0.9425, 0.301, 0.9425, 0.301, 0.94, 0.3012, 0.94, 0.3012, 0.9425, 0.301, 0.9425, 0.301, 0.9425, 0.3012, 0.9425, 0.3012, 0.9425, 0.301, 0.9425, 0.301, 0.9425, 0.3012, 0.9425, 0.3012, 0.9426, 0.301, 0.9426, 0.301, 0.9425, 0.3012, 0.9425, 0.3012, 0.9425, 0.301, 0.9425, 0.301, 0.9425, 0.3012, 0.9425, 0.3012, 0.9425, 0.301, 0.9425, 0.301, 0.9425, 0.3012, 0.9425, 0.3012, 0.9425, 0.301, 0.9425, 0.301, 0.9425, 0.3012, 0.9425, 0.3012, 0.9425, 0.301, 0.9425, 0.301, 0.9425, 0.3012, 0.9425, 0.3007, 0.9425, 0.301, 0.9425, 0.301, 0.9425, 0.3007, 0.9425, 0.3007, 0.9425, 0.301, 0.9425, 0.301, 0.9425, 0.3007, 0.9425, 0.3022, 0.9425, 0.3012, 0.9425, 0.3012, 0.9425, 0.3022, 0.9425, 0.3022, 0.9425, 0.3012, 0.9425, 0.3012, 0.9425, 0.3022, 0.9425, 0.301, 0.9425, 0.3012, 0.9425, 0.3012, 0.9425, 0.301, 0.9425, 0.301, 0.9425, 0.3012, 0.9425, 0.3012, 0.9425, 0.301, 0.9425, 0.3007, 0.9425, 0.3007, 0.9425, 0.3007, 0.9425, 0.3007, 0.9425, 0.3007, 0.9425, 0.3007, 0.9425, 0.3007, 0.9425, 0.3007, 0.9425, 0.3012, 0.9425, 0.3022, 0.9425, 0.3022, 0.9425, 0.3012, 0.9425, 0.3012, 0.9425, 0.3022, 0.9425, 0.3022, 0.9425, 0.3012, 0.9425, 0.3022, 0.9425, 0.3022, 0.9425, 0.3022, 0.9425, 0.3022, 0.9425, 0.3022, 0.9425, 0.3022, 0.9425, 0.3022, 0.9425, 0.3022, 0.9425, 0.3007, 0.9425, 0.3, 0.9425, 0.3, 0.9425, 0.3007, 0.9425, 0.3007, 0.9425, 0.3, 0.9425, 0.3, 0.9425, 0.3007, 0.9425, 0.301, 0.9425, 0.3007, 0.9425, 0.3007, 0.9425, 0.301, 0.9425, 0.301, 0.9425, 0.3007, 0.9425, 0.3007, 0.9425, 0.301, 0.9425, 0.3022, 0.9425, 0.3022, 0.9425, 0.3022, 0.9425, 0.3022, 0.9425, 0.3022, 0.9425, 0.3022, 0.9425, 0.3022, 0.9425, 0.3022, 0.9425, 0.3022, 0.9425, 0.3022, 0.9425, 0.3022, 0.9425, 0.3022, 0.9425, 0.3022, 0.9425, 0.3022, 0.9425, 0.3022, 0.9425, 0.3022, 0.9425, 0.3022, 0.9425, 0.3022, 0.9425, 0.3022, 0.9425, 0.3022, 0.9425, 0.3022, 0.9425, 0.3022, 0.9425, 0.3022, 0.9425, 0.3022, 0.9425, 0.3022, 0.9425, 0.3022, 0.9425, 0.3022, 0.9425, 0.3022, 0.9425, 0.3022, 0.9425, 0.3022, 0.9425, 0.3022, 0.9425, 0.3022, 0.9425, 0.3022, 0.9425, 0.3022, 0.9425, 0.3022, 0.9425, 0.3022, 0.9425, 0.3022, 0.9425, 0.3022, 0.9425, 0.3022, 0.9425, 0.3022, 0.9425, 0.3022, 0.9425, 0.3022, 0.9425, 0.3022, 0.9425, 0.3022, 0.9425, 0.3022, 0.9425, 0.3022, 0.9425, 0.3022, 0.9425, 0.3022, 0.9425, 0.3022, 0.9425, 0.3022, 0.9425, 0.3022, 0.9425, 0.3022, 0.9425, 0.3022, 0.9425, 0.3022, 0.9425, 0.3022, 0.9425, 0.3022, 0.9425, 0.3022, 0.9425, 0.3022, 0.9425, 0.3022, 0.9425, 0.3022, 0.9425, 0.3022, 0.9425, 0.3022, 0.9425, 0.3022, 0.9425, 0.3022, 0.9425, 0.3022, 0.9425, 0.3022, 0.9425, 0.3022, 0.9425, 0.3022, 0.9425, 0.3022, 0.9425, 0.3022, 0.9425, 0.3022, 0.9425, 0.3022, 0.9425, 0.3022, 0.9425, 0.3022, 0.9425, 0.3022, 0.9425, 0.3022, 0.9425, 0.3022, 0.9425, 0.3022, 0.9425, 0.3022, 0.9425, 0.3022, 0.9425, 0.3022, 0.9425, 0.3022, 0.9425, 0.3022, 0.9425, 0.3022, 0.9425, 0.3022, 0.9425, 0.3022, 0.9425, 0.3022, 0.9425, 0.3022, 0.9425, 0.3022, 0.9425, 0.3022, 0.9425, 0.3022, 0.9425, 0.3022, 0.9425, 0.3022, 0.9425, 0.3022, 0.9425, 0.3022, 0.9425, 0.3022, 0.9425, 0.3022, 0.9425, 0.3022, 0.9425, 0.3022, 0.9425, 0.3022, 0.9425, 0.3022, 0.9425, 0.3022, 0.9425, 0.3022, 0.9425, 0.3022, 0.9425, 0.3022, 0.9425, 0.3022, 0.9425, 0.3022, 0.9425, 0.3022, 0.9425, 0.3022, 0.9425, 0.3022, 0.9425, 0.3022, 0.9425, 0.3022, 0.9425, 0.3022, 0.9425, 0.3022, 0.9425, 0.3022, 0.9425, 0.3022, 0.9425, 0.3022, 0.9425, 0.3022, 0.9425, 0.3022, 0.9425, 0.3022, 0.9425, 0.3022, 0.9425, 0.3022, 0.9425, 0.3022, 0.9425, 0.3022, 0.9425, 0.3022, 0.9425, 0.3022, 0.9425, 0.3022, 0.9425, 0.3022, 0.9425, 0.3022, 0.9425, 0.3022, 0.9425, 0.3022, 0.9425, 0.3022, 0.9425, 0.3022, 0.9425, 0.3022, 0.9425, 0.3022, 0.9425, 0.3022, 0.9425, 0.3022, 0.9425, 0.3022, 0.9425, 0.3022, 0.9425, 0.3022, 0.9425, 0.3022, 0.9425, 0.3022, 0.9425, 0.3022, 0.9425, 0.3022, 0.9425, 0.3022, 0.9425, 0.3022, 0.9425, 0.3022, 0.9425, 0.3022, 0.9425, 0.3022, 0.9425, 0.3022, 0.9425, 0.3022, 0.9425, 0.3022, 0.9425, 0.3022, 0.9425, 0.3022, 0.9425, 0.3022, 0.9425, 0.3022, 0.9425, 0.3022, 0.9425, 0.3022, 0.9425, 0.3022, 0.9425, 0.3022, 0.9425, 0.3022, 0.9425, 0.3022, 0.9425, 0.3022, 0.9425, 0.3022, 0.9425, 0.3022, 0.9425, 0.3022, 0.9425, 0.3022, 0.9425, 0.3022, 0.9425, 0.3022, 0.9425, 0.3022, 0.9425, 0.3022, 0.9425, 0.3022, 0.9425, 0.3022, 0.9425, 0.3022, 0.9425, 0.3022, 0.9425, 0.3022, 0.9425, 0.3022, 0.9425, 0.3022, 0.9425, 0.3022, 0.9425, 0.3022, 0.9425, 0.3022, 0.9425, 0.3022, 0.9425, 0.3022, 0.9425, 0.3022, 0.9425, 0.3022, 0.9425, 0.3022, 0.9425, 0.3022, 0.9425, 0.3022, 0.9425, 0.3022, 0.9425, 0.3022, 0.9425, 0.3022, 0.9425, 0.3022, 0.9425, 0.3022, 0.9425, 0.3022, 0.9425, 0.3022, 0.9425, 0.3022, 0.9425, 0.3022, 0.9425, 0.3022, 0.9425, 0.3022, 0.9425, 0.3022, 0.9425, 0.3022, 0.9425, 0.3022, 0.9425, 0.3022, 0.9425, 0.3022, 0.9425, 0.3022, 0.9425, 0.3022, 0.9425, 0.3022, 0.9425, 0.3022, 0.9425, 0.3022, 0.9425, 0.3022, 0.9425, 0.3022, 0.9425, 0.3022, 0.9425, 0.3022, 0.9425, 0.3022, 0.9425, 0.3022, 0.9425, 0.3022, 0.9425, 0.3022, 0.9425, 0.3022, 0.9425, 0.3022, 0.9425, 0.3022, 0.9425, 0.3022, 0.9425, 0.3022, 0.9425, 0.3022, 0.9425, 0.3022, 0.9425, 0.3007, 0.9425, 0.3007, 0.9425, 0.3007, 0.9425, 0.3007, 0.9425, 0.3007, 0.9425, 0.3007, 0.9425, 0.3007, 0.9425, 0.3007, 0.9425, 0.3022, 0.9425, 0.3022, 0.9425, 0.3022, 0.9425, 0.3022, 0.9425, 0.3022, 0.9425, 0.3022, 0.9425, 0.3022, 0.9425, 0.3022, 0.9425, 0.3022, 0.9425, 0.3022, 0.9425, 0.3022, 0.9425, 0.3022, 0.9425, 0.3022, 0.9425, 0.3022, 0.9425, 0.3022, 0.9425, 0.3022, 0.9425, 0.301, 0.9425, 0.3007, 0.9425, 0.3007, 0.9425, 0.301, 0.9425, 0.301, 0.9425, 0.301, 0.9425, 0.301, 0.9425, 0.301, 0.9425, 0.3007, 0.9425, 0.301, 0.9425, 0.301, 0.9425, 0.3007, 0.9425, 0.3007, 0.9425, 0.3007, 0.9425, 0.3007, 0.9425, 0.3007, 0.9425, 0.301, 0.9425, 0.3007, 0.9425, 0.3007, 0.9425, 0.301, 0.9425, 0.3007, 0.9425, 0.3007, 0.9425, 0.3007, 0.9425, 0.3007, 0.9425, 0.3007, 0.9425, 0.301, 0.9425, 0.301, 0.9425, 0.3007, 0.9425, 0.301, 0.9425, 0.301, 0.9425, 0.301, 0.9425, 0.301, 0.9425, 0.3, 0.9428, 0.299, 0.9429, 0.298, 0.9432, 0.2971, 0.9437, 0.2964, 0.9443, 0.2957, 0.9451, 0.2953, 0.946, 0.295, 0.947, 0.2949, 0.948, 0.3, 0.948, 0.2993, 0.9426, 0.3, 0.9426, 0.3, 0.9426, 0.2993, 0.9426, 0.2987, 0.9426, 0.2993, 0.9426, 0.2993, 0.9426, 0.2987, 0.9426, 0.298, 0.9426, 0.2987, 0.9426, 0.2987, 0.9426, 0.298, 0.9426, 0.2973, 0.9426, 0.298, 0.9426, 0.298, 0.9426, 0.2973, 0.9426, 0.2967, 0.9426, 0.2973, 0.9426, 0.2973, 0.9426, 0.2967, 0.9426, 0.2947, 0.9426, 0.2953, 0.9426, 0.2953, 0.9426, 0.2947, 0.9426, 0.296, 0.9426, 0.2967, 0.9426, 0.2967, 0.9426, 0.296, 0.9426, 0.3096, 0.9429, 0.3106, 0.9428, 0.3106, 0.948, 0.3055, 0.948, 0.3056, 0.947, 0.3059, 0.946, 0.3064, 0.9451, 0.307, 0.9443, 0.3078, 0.9437, 0.3087, 0.9432, 0.2953, 0.932, 0.2947, 0.932, 0.2947, 0.932, 0.2953, 0.932, 0.2967, 0.932, 0.296, 0.932, 0.296, 0.932, 0.2967, 0.932, 0.296, 0.932, 0.2953, 0.932, 0.2953, 0.932, 0.296, 0.932, 0.3, 0.932, 0.2993, 0.932, 0.2993, 0.932, 0.3, 0.932, 0.2993, 0.932, 0.2987, 0.932, 0.2987, 0.932, 0.2993, 0.932, 0.2987, 0.932, 0.298, 0.932, 0.298, 0.932, 0.2987, 0.932, 0.298, 0.932, 0.2973, 0.932, 0.2973, 0.932, 0.298, 0.932])
me_cube_001.materials.append(mat_material_001)
me_cube_001.use_remesh_fix_poles = True
me_cube_001.use_remesh_preserve_attributes = False
me_cube_001.update()

# ---- objects
ob_cube = bpy.data.objects.new('Cube', me_cube_001)

# ---- transforms, parenting, visibility, modifiers, constraints
ob_cube.location = (0.0, 0.0, 0.0)
ob_cube.scale = (0.181, 1.007, 0.01243)
_m = ob_cube.modifiers.new('Mirror', 'MIRROR')
_m.use_clip = True
_m = ob_cube.modifiers.new('Mirror.001', 'MIRROR')
_m.use_clip = True
_m = ob_cube.modifiers.new('Mirror.002', 'MIRROR')
_m.use_axis = (False, True, False)
_m.use_clip = True

# ---- collection membership
col_collection.objects.link(ob_cube)

# ---- scene / render settings (as saved in the file)
scene.frame_start = 1; scene.frame_end = 250; scene.frame_set(1)
scene.render.engine = 'BLENDER_EEVEE_NEXT'
scene.cycles.sampling_pattern = 'TABULATED_SOBOL'
scene.cycles.use_light_tree = False
scene.view_settings.view_transform = 'Filmic'
bpy.context.view_layer.update()

# ---- added for rendering (the .blend has no active camera and no usable light): camera, sun
cam_auto = bpy.data.cameras.new('AutoCamera')
cam_auto.lens = 50.0
cam_auto.sensor_width = 36.0
cam_auto.clip_end = 1000.0
ob_auto_camera = bpy.data.objects.new('AutoCamera', cam_auto)
scene.collection.objects.link(ob_auto_camera)
ob_auto_camera.location = (2.51962, -3.02355, 2.15276)
ob_auto_camera.rotation_euler = (1.09748, -7.21219e-08, 0.694738)
scene.camera = ob_auto_camera
light_auto_sun = bpy.data.lights.new('AutoSun', 'SUN')
light_auto_sun.energy = 3.0
light_auto_sun.angle = 0.0523599
ob_auto_sun = bpy.data.objects.new('AutoSun', light_auto_sun)
scene.collection.objects.link(ob_auto_sun)
ob_auto_sun.rotation_euler = (0.872665, 0.174533, 0.523599)
bpy.context.view_layer.update()
